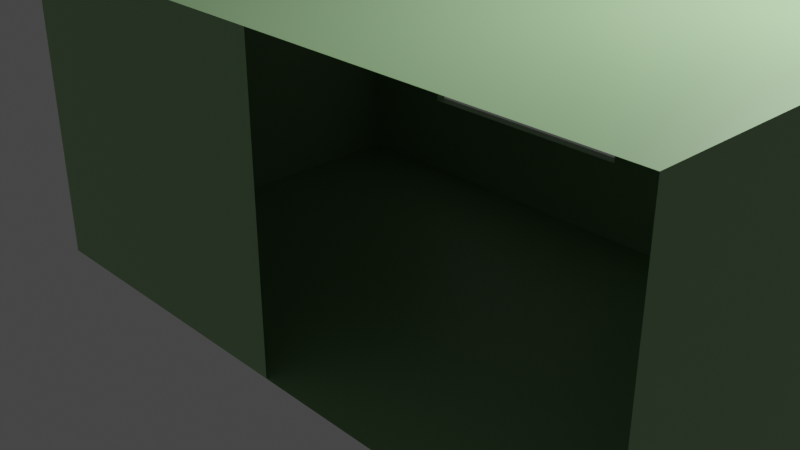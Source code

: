 # Source: room.blend  (saved by Blender 2.82.7; exported with 4.5.12 LTS)
import bpy
from mathutils import Matrix  # noqa: F401  (used for matrix-valued properties, if any)

bpy.ops.wm.read_factory_settings(use_empty=True)
scene = bpy.context.scene
scene.name = 'Scene'

# ---- collections
col_collection = bpy.data.collections.new('Collection'); scene.collection.children.link(col_collection)
col_room = bpy.data.collections.new('Room'); col_collection.children.link(col_room)

# ---- materials (node trees are filled in below, after node groups)
mat_walls = bpy.data.materials.new('walls')
mat_walls.alpha_threshold = 0.0
mat_walls.use_transparent_shadow = False
mat_walls.line_color = (0.0, 0.0, 0.0, 1.0)
mat_floor = bpy.data.materials.new('floor')
mat_floor.use_transparent_shadow = False
mat_lamp = bpy.data.materials.new('lamp')
mat_lamp.use_transparent_shadow = False

# ---- material node trees
mat_walls.use_nodes = True; mat_walls.node_tree.nodes.clear()
_N = mat_walls.node_tree.nodes; _L = mat_walls.node_tree.links
n0 = _N.new('ShaderNodeOutputMaterial'); n0.name = 'Material Output'; n0.location = (300, 300)
n1 = _N.new('ShaderNodeBsdfPrincipled'); n1.name = 'Principled BSDF'; n1.location = (10, 300)
n1.distribution = 'GGX'
n1.subsurface_method = 'BURLEY'
n1.inputs[0].default_value = (0.2961, 0.4969, 0.2462, 1.0)
n1.inputs[2].default_value = 0.4
n1.inputs[3].default_value = 1.45
n1.inputs[27].default_value = (0.0, 0.0, 0.0, 1.0)
n1.inputs[28].default_value = 1.0
_L.new(n1.outputs[0], n0.inputs[0])
n0.is_active_output = True
mat_floor.use_nodes = True; mat_floor.node_tree.nodes.clear()
_N = mat_floor.node_tree.nodes; _L = mat_floor.node_tree.links
n0 = _N.new('ShaderNodeOutputMaterial'); n0.name = 'Material Output'; n0.location = (300, 300)
n1 = _N.new('ShaderNodeBsdfDiffuse'); n1.name = 'Diffuse BSDF'; n1.location = (10, 300)
n1.inputs[0].default_value = (0.4173, 0.4869, 0.3068, 1.0)
n1.inputs[1].default_value = 0.5
_L.new(n1.outputs[0], n0.inputs[0])
n0.is_active_output = True
mat_lamp.use_nodes = True; mat_lamp.node_tree.nodes.clear()
_N = mat_lamp.node_tree.nodes; _L = mat_lamp.node_tree.links
n0 = _N.new('ShaderNodeOutputMaterial'); n0.name = 'Material Output'; n0.location = (300, 300)
n1 = _N.new('ShaderNodeMixShader'); n1.name = 'Mix Shader'; n1.location = (10, 300)
n1.inputs[0].default_value = 0.3333
n2 = _N.new('ShaderNodeBsdfDiffuse'); n2.name = 'Diffuse BSDF'; n2.location = (-190, 260)
n3 = _N.new('ShaderNodeEmission'); n3.name = 'Emission'; n3.location = (-180, 240)
_L.new(n1.outputs[0], n0.inputs[0])
_L.new(n2.outputs[0], n1.inputs[1])
_L.new(n3.outputs[0], n1.inputs[2])
n0.is_active_output = True

# ---- world
world_world = bpy.data.worlds.new('World'); scene.world = world_world
world_world.use_nodes = True; world_world.node_tree.nodes.clear()
_N = world_world.node_tree.nodes; _L = world_world.node_tree.links
n0 = _N.new('ShaderNodeOutputWorld'); n0.name = 'World Output'; n0.location = (300, 300)
n1 = _N.new('ShaderNodeBackground'); n1.name = 'Background'; n1.location = (10, 300)
n1.inputs[0].default_value = (0.05088, 0.05088, 0.05088, 1.0)
_L.new(n1.outputs[0], n0.inputs[0])
n0.is_active_output = True
world_world.color = (0.05088, 0.05088, 0.05088)
world_world.use_sun_shadow = False
world_world.sun_shadow_jitter_overblur = 0.0

# ---- cameras
cam_camera = bpy.data.cameras.new('Camera')
cam_camera.clip_end = 100.0
cam_camera.ortho_scale = 7.314

# ---- lights
light_light = bpy.data.lights.new('Light', 'POINT')
light_light.transmission_factor = 0.0
light_light.energy = 1000.0
light_light.shadow_soft_size = 0.1
light_light.shadow_maximum_resolution = 0.006
light_light.use_absolute_resolution = True

# ---- meshes
me_cube = bpy.data.meshes.new('Cube')
me_cube.from_pydata([(6.05, 1.59, 3.68), (6.05, 1.59, 0.0), (6.05, -3.457, 3.68), (6.05, -3.457, 0.0), (-0.875, 1.59, 3.341), (-0.875, 1.59, 1.04), (-2.123, -3.457, 3.68), (-2.123, -3.457, 0.0), (2.195, 1.59, 1.04), (1.732, -3.457, 3.68), (1.732, -3.457, 0.0), (2.195, 1.59, 3.341), (3.103, 1.59, 1.043), (-2.123, 1.59, 0.0), (-2.123, 1.59, 3.68), (3.103, 1.59, 3.206), (6.05, 1.59, 3.206), (6.05, 1.59, 1.043), (2.536, 1.59, 3.68), (2.536, 1.59, 0.0), (-0.875, 1.728, 3.341), (-0.875, 1.728, 1.04), (2.195, 1.728, 1.04), (2.195, 1.728, 3.341), (3.103, 1.621, 1.043), (3.103, 1.621, 3.206), (6.05, 1.621, 3.206), (6.05, 1.621, 1.043), (3.127, 1.613, 1.062), (3.127, 1.613, 3.187), (6.05, 1.621, 3.187), (6.05, 1.621, 1.062), (3.127, 1.699, 1.062), (3.127, 1.699, 3.187), (6.05, 1.707, 3.187), (6.05, 1.707, 1.062)], [], [(18, 14, 6, 9), (7, 6, 14, 13), (19, 1, 3, 10), (13, 19, 10, 7), (0, 18, 9, 2), (5, 8, 19, 13), (4, 5, 13, 14), (11, 4, 14, 18), (8, 11, 18, 19), (4, 11, 23, 20), (16, 15, 18, 0), (12, 17, 1, 19), (15, 12, 19, 18), (8, 5, 21, 22), (11, 8, 22, 23), (5, 4, 20, 21), (12, 15, 25, 24), (17, 12, 24, 27), (15, 16, 26, 25), (24, 25, 29, 28), (27, 24, 28, 31), (25, 26, 30, 29), (28, 29, 33, 32), (31, 28, 32, 35), (29, 30, 34, 33), (7, 10, 9, 6), (0, 2, 3, 1)])
_uv = me_cube.uv_layers.new(name='UVMap')
_uv.uv.foreach_set('vector', [0.75, 0.5, 0.875, 0.5, 0.875, 0.75, 0.7716, 0.75, 0.375, 0.0, 0.625, 0.0, 0.625, 0.25, 0.375, 0.25, 0.25, 0.5, 0.375, 0.5, 0.375, 0.75, 0.2284, 0.75, 0.125, 0.5, 0.25, 0.5, 0.2284, 0.75, 0.125, 0.75, 0.625, 0.5, 0.75, 0.5, 0.7716, 0.75, 0.625, 0.75, 0.4119, 0.27, 0.4119, 0.355, 0.375, 0.375, 0.375, 0.25, 0.5881, 0.27, 0.4119, 0.27, 0.375, 0.25, 0.625, 0.25, 0.5881, 0.355, 0.5881, 0.27, 0.625, 0.25, 0.625, 0.375, 0.4119, 0.355, 0.5881, 0.355, 0.625, 0.375, 0.375, 0.375, 0.5881, 0.27, 0.5881, 0.355, 0.5881, 0.355, 0.5881, 0.27, 0.5827, 0.477, 0.5827, 0.398, 0.625, 0.375, 0.625, 0.5, 0.4173, 0.398, 0.4173, 0.477, 0.375, 0.5, 0.375, 0.375, 0.5827, 0.398, 0.4173, 0.398, 0.375, 0.375, 0.625, 0.375, 0.4119, 0.355, 0.4119, 0.27, 0.4119, 0.27, 0.4119, 0.355, 0.5881, 0.355, 0.4119, 0.355, 0.4119, 0.355, 0.5881, 0.355, 0.4119, 0.27, 0.5881, 0.27, 0.5881, 0.27, 0.4119, 0.27, 0.4173, 0.398, 0.5827, 0.398, 0.5827, 0.398, 0.4173, 0.398, 0.4173, 0.477, 0.4173, 0.398, 0.4173, 0.398, 0.4173, 0.477, 0.5827, 0.398, 0.5827, 0.477, 0.5827, 0.477, 0.5827, 0.398, 0.4173, 0.398, 0.5827, 0.398, 0.5827, 0.398, 0.4173, 0.398, 0.4173, 0.477, 0.4173, 0.398, 0.4173, 0.398, 0.4173, 0.477, 0.5827, 0.398, 0.5827, 0.477, 0.5827, 0.477, 0.5827, 0.398, 0.4173, 0.398, 0.5827, 0.398, 0.5827, 0.398, 0.4173, 0.398, 0.4173, 0.477, 0.4173, 0.398, 0.4173, 0.398, 0.4173, 0.477, 0.5827, 0.398, 0.5827, 0.477, 0.5827, 0.477, 0.5827, 0.398, 0.125, 0.75, 0.2284, 0.75, 0.7716, 0.75, 0.875, 0.75, 0.625, 0.5, 0.625, 0.75, 0.375, 0.75, 0.375, 0.5])
me_cube.materials.append(mat_walls)
me_cube.materials.append(mat_floor)
me_cube.use_remesh_preserve_volume = False
me_cube.use_remesh_preserve_attributes = False
me_cube.use_mirror_vertex_groups = False
me_cube.update()
me_sphere = bpy.data.meshes.new('Sphere')
me_sphere.from_pydata([(-5.215e-08, 0.1874, 2.235e-08), (-5.215e-08, 0.1838, -0.03094), (-5.215e-08, 0.1041, -0.1319), (0.03656, 0.1838, 2.235e-08), (0.03586, 0.1803, -0.03094), (0.03378, 0.1698, -0.06069), (0.0304, 0.1528, -0.08811), (0.02585, 0.13, -0.1121), (0.02031, 0.1021, -0.1319), (0.01399, 0.07034, -0.1465), (0.007133, 0.03586, -0.1555), (0.07172, 0.1731, 2.235e-08), (0.07034, 0.1698, -0.03094), (0.06626, 0.16, -0.06069), (0.05963, 0.144, -0.08811), (0.05071, 0.1224, -0.1121), (0.03984, 0.09619, -0.1319), (0.02744, 0.06626, -0.1465), (0.01399, 0.03378, -0.1555), (0.1041, 0.1558, 2.235e-08), (0.1021, 0.1528, -0.03094), (0.09619, 0.144, -0.06069), (0.08657, 0.1296, -0.08811), (0.07362, 0.1102, -0.1121), (0.05784, 0.08657, -0.1319), (0.03984, 0.05963, -0.1465), (0.02031, 0.0304, -0.1555), (0.1325, 0.1325, 2.235e-08), (0.13, 0.13, -0.03094), (0.1224, 0.1224, -0.06069), (0.1102, 0.1102, -0.08811), (0.0937, 0.0937, -0.1121), (0.07362, 0.07362, -0.1319), (0.05071, 0.05071, -0.1465), (0.02585, 0.02585, -0.1555), (0.1558, 0.1041, 2.235e-08), (0.1528, 0.1021, -0.03094), (0.144, 0.09619, -0.06069), (0.1296, 0.08657, -0.08811), (0.1102, 0.07362, -0.1121), (0.08657, 0.05784, -0.1319), (0.05963, 0.03984, -0.1465), (0.0304, 0.02031, -0.1555), (0.1731, 0.07172, 2.235e-08), (0.1698, 0.07034, -0.03094), (0.16, 0.06626, -0.06069), (0.144, 0.05963, -0.08811), (0.1224, 0.05071, -0.1121), (0.09619, 0.03984, -0.1319), (0.06626, 0.02744, -0.1465), (0.03378, 0.01399, -0.1555), (0.1838, 0.03656, 2.235e-08), (0.1803, 0.03586, -0.03094), (0.1698, 0.03378, -0.06069), (0.1528, 0.0304, -0.08811), (0.13, 0.02585, -0.1121), (0.1021, 0.02031, -0.1319), (0.07034, 0.01399, -0.1465), (0.03586, 0.007133, -0.1555), (0.1874, -1.138e-08, 2.235e-08), (0.1838, -1.417e-08, -0.03094), (0.1731, 1.654e-08, -0.06069), (0.1558, -3.004e-09, -0.08811), (0.1325, -2.115e-10, -0.1121), (0.1041, -4.4e-09, -0.1319), (0.07172, 2.581e-09, -0.1465), (0.03656, 1.883e-09, -0.1555), (0.1838, -0.03656, 2.235e-08), (0.1803, -0.03586, -0.03094), (0.1698, -0.03378, -0.06069), (0.1528, -0.0304, -0.08811), (0.13, -0.02585, -0.1121), (0.1021, -0.02031, -0.1319), (0.07034, -0.01399, -0.1465), (0.03586, -0.007133, -0.1555), (0.1731, -0.07172, 2.235e-08), (0.1698, -0.07034, -0.03094), (0.16, -0.06626, -0.06069), (0.144, -0.05963, -0.08811), (0.1224, -0.05071, -0.1121), (0.09619, -0.03984, -0.1319), (0.06626, -0.02744, -0.1465), (0.03378, -0.01399, -0.1555), (0.1558, -0.1041, 2.235e-08), (0.1528, -0.1021, -0.03094), (0.144, -0.09619, -0.06069), (0.1296, -0.08657, -0.08811), (0.1102, -0.07362, -0.1121), (0.08657, -0.05784, -0.1319), (0.05963, -0.03984, -0.1465), (0.0304, -0.02031, -0.1555), (0.1325, -0.1325, 2.235e-08), (0.13, -0.13, -0.03094), (0.1224, -0.1224, -0.06069), (0.1102, -0.1102, -0.08811), (0.0937, -0.0937, -0.1121), (0.07362, -0.07362, -0.1319), (0.05071, -0.05071, -0.1465), (0.02585, -0.02585, -0.1555), (0.1041, -0.1558, 2.235e-08), (0.1021, -0.1528, -0.03094), (0.09619, -0.144, -0.06069), (0.08657, -0.1296, -0.08811), (0.07362, -0.1102, -0.1121), (0.05784, -0.08657, -0.1319), (0.03984, -0.05963, -0.1465), (0.02031, -0.0304, -0.1555), (-5.215e-08, -1.459e-09, -0.1586), (0.07172, -0.1731, 2.235e-08), (0.07034, -0.1698, -0.03094), (0.06626, -0.16, -0.06069), (0.05963, -0.144, -0.08811), (0.05071, -0.1224, -0.1121), (0.03984, -0.09619, -0.1319), (0.02744, -0.06626, -0.1465), (0.01399, -0.03378, -0.1555), (0.03656, -0.1838, 2.235e-08), (0.03586, -0.1803, -0.03094), (0.03378, -0.1698, -0.06069), (0.0304, -0.1528, -0.08811), (0.02585, -0.13, -0.1121), (0.02031, -0.1021, -0.1319), (0.01399, -0.07034, -0.1465), (0.007133, -0.03586, -0.1555), (-7.096e-08, -0.1874, 2.235e-08), (-6.817e-08, -0.1838, -0.03094), (-4.024e-08, -0.1731, -0.06069), (-6.817e-08, -0.1558, -0.08811), (-5.7e-08, -0.1325, -0.1121), (-5.42e-08, -0.1041, -0.1319), (-5.141e-08, -0.07172, -0.1465), (-5.141e-08, -0.03656, -0.1555), (-0.03656, -0.1838, 2.235e-08), (-0.03586, -0.1803, -0.03094), (-0.03378, -0.1698, -0.06069), (-0.0304, -0.1528, -0.08811), (-0.02585, -0.13, -0.1121), (-0.02031, -0.1021, -0.1319), (-0.01399, -0.07034, -0.1465), (-0.007133, -0.03586, -0.1555), (-0.07172, -0.1731, 2.235e-08), (-0.07034, -0.1698, -0.03094), (-0.06626, -0.16, -0.06069), (-0.05963, -0.144, -0.08811), (-0.05071, -0.1224, -0.1121), (-0.03984, -0.09619, -0.1319), (-0.02744, -0.06626, -0.1465), (-0.01399, -0.03378, -0.1555), (-0.1041, -0.1558, 2.235e-08), (-0.1021, -0.1528, -0.03094), (-0.09619, -0.144, -0.06069), (-0.08657, -0.1296, -0.08811), (-0.07362, -0.1102, -0.1121), (-0.05784, -0.08657, -0.1319), (-0.03984, -0.05963, -0.1465), (-0.02031, -0.0304, -0.1555), (-0.1325, -0.1325, 2.235e-08), (-0.13, -0.13, -0.03094), (-0.1224, -0.1224, -0.06069), (-0.1102, -0.1102, -0.08811), (-0.0937, -0.0937, -0.1121), (-0.07362, -0.07362, -0.1319), (-0.05071, -0.05071, -0.1465), (-0.02585, -0.02585, -0.1555), (-0.1558, -0.1041, 2.235e-08), (-0.1528, -0.1021, -0.03094), (-0.144, -0.09619, -0.06069), (-0.1296, -0.08657, -0.08811), (-0.1102, -0.07362, -0.1121), (-0.08657, -0.05784, -0.1319), (-0.05963, -0.03984, -0.1465), (-0.0304, -0.02031, -0.1555), (-0.1731, -0.07172, 2.235e-08), (-0.1698, -0.07034, -0.03094), (-0.16, -0.06626, -0.06069), (-0.144, -0.05963, -0.08811), (-0.1224, -0.05071, -0.1121), (-0.09619, -0.03984, -0.1319), (-0.06626, -0.02744, -0.1465), (-0.03378, -0.01399, -0.1555), (-0.1838, -0.03656, 2.235e-08), (-0.1803, -0.03586, -0.03094), (-0.1698, -0.03378, -0.06069), (-0.1528, -0.0304, -0.08811), (-0.13, -0.02585, -0.1121), (-0.1021, -0.02031, -0.1319), (-0.07034, -0.01399, -0.1465), (-0.03586, -0.007133, -0.1555), (-0.1874, 3.33e-08, 2.235e-08), (-0.1838, 4.168e-08, -0.03094), (-0.1731, -2.115e-10, -0.06069), (-0.1558, 3.33e-08, -0.08811), (-0.1325, 2.492e-08, -0.1121), (-0.1041, 1.096e-08, -0.1319), (-0.07172, 1.235e-08, -0.1465), (-0.03656, 4.866e-10, -0.1555), (-0.1838, 0.03656, 2.235e-08), (-0.1803, 0.03586, -0.03094), (-0.1698, 0.03378, -0.06069), (-0.1528, 0.0304, -0.08811), (-0.13, 0.02585, -0.1121), (-0.1021, 0.02031, -0.1319), (-0.07034, 0.01399, -0.1465), (-0.03586, 0.007133, -0.1555), (-0.1731, 0.07172, 2.235e-08), (-0.1698, 0.07034, -0.03094), (-0.16, 0.06626, -0.06069), (-0.144, 0.05963, -0.08811), (-0.1224, 0.05071, -0.1121), (-0.09619, 0.03984, -0.1319), (-0.06626, 0.02744, -0.1465), (-0.03378, 0.01399, -0.1555), (-0.1558, 0.1041, 2.235e-08), (-0.1528, 0.1021, -0.03094), (-0.144, 0.09619, -0.06069), (-0.1296, 0.08657, -0.08811), (-0.1102, 0.07362, -0.1121), (-0.08657, 0.05784, -0.1319), (-0.05963, 0.03984, -0.1465), (-0.0304, 0.02031, -0.1555), (-0.1325, 0.1325, 2.235e-08), (-0.13, 0.13, -0.03094), (-0.1224, 0.1224, -0.06069), (-0.1102, 0.1102, -0.08811), (-0.0937, 0.0937, -0.1121), (-0.07362, 0.07362, -0.1319), (-0.05071, 0.05071, -0.1465), (-0.02585, 0.02585, -0.1555), (-0.1041, 0.1558, 2.235e-08), (-0.1021, 0.1528, -0.03094), (-0.09619, 0.144, -0.06069), (-0.08657, 0.1296, -0.08811), (-0.07362, 0.1102, -0.1121), (-0.05784, 0.08657, -0.1319), (-0.03984, 0.05963, -0.1465), (-0.02031, 0.0304, -0.1555), (-0.07172, 0.1731, 2.235e-08), (-0.07034, 0.1698, -0.03094), (-0.06626, 0.16, -0.06069), (-0.05963, 0.144, -0.08811), (-0.05071, 0.1224, -0.1121), (-0.03984, 0.09619, -0.1319), (-0.02744, 0.06626, -0.1465), (-0.01399, 0.03378, -0.1555), (-0.03656, 0.1838, 2.235e-08), (-0.03586, 0.1803, -0.03094), (-0.03378, 0.1698, -0.06069), (-0.0304, 0.1528, -0.08811), (-0.02585, 0.13, -0.1121), (-0.02031, 0.1021, -0.1319), (-0.01399, 0.07034, -0.1465), (-0.007133, 0.03586, -0.1555), (-4.024e-08, 0.1731, -0.06069), (-1.146e-09, 0.1558, -0.08811), (-2.349e-08, 0.1325, -0.1121), (-3.745e-08, 0.07172, -0.1465), (-4.932e-08, 0.03656, -0.1555)], [], [(256, 255, 9, 10), (107, 256, 10), (1, 0, 3, 4), (252, 1, 4, 5), (253, 252, 5, 6), (254, 253, 6, 7), (2, 254, 7, 8), (255, 2, 8, 9), (9, 8, 16, 17), (10, 9, 17, 18), (107, 10, 18), (4, 3, 11, 12), (5, 4, 12, 13), (6, 5, 13, 14), (7, 6, 14, 15), (8, 7, 15, 16), (13, 12, 20, 21), (14, 13, 21, 22), (15, 14, 22, 23), (16, 15, 23, 24), (17, 16, 24, 25), (18, 17, 25, 26), (107, 18, 26), (12, 11, 19, 20), (25, 24, 32, 33), (26, 25, 33, 34), (107, 26, 34), (20, 19, 27, 28), (21, 20, 28, 29), (22, 21, 29, 30), (23, 22, 30, 31), (24, 23, 31, 32), (30, 29, 37, 38), (31, 30, 38, 39), (32, 31, 39, 40), (33, 32, 40, 41), (34, 33, 41, 42), (107, 34, 42), (28, 27, 35, 36), (29, 28, 36, 37), (42, 41, 49, 50), (107, 42, 50), (36, 35, 43, 44), (37, 36, 44, 45), (38, 37, 45, 46), (39, 38, 46, 47), (40, 39, 47, 48), (41, 40, 48, 49), (46, 45, 53, 54), (47, 46, 54, 55), (48, 47, 55, 56), (49, 48, 56, 57), (50, 49, 57, 58), (107, 50, 58), (44, 43, 51, 52), (45, 44, 52, 53), (58, 57, 65, 66), (107, 58, 66), (52, 51, 59, 60), (53, 52, 60, 61), (54, 53, 61, 62), (55, 54, 62, 63), (56, 55, 63, 64), (57, 56, 64, 65), (63, 62, 70, 71), (64, 63, 71, 72), (65, 64, 72, 73), (66, 65, 73, 74), (107, 66, 74), (60, 59, 67, 68), (61, 60, 68, 69), (62, 61, 69, 70), (107, 74, 82), (68, 67, 75, 76), (69, 68, 76, 77), (70, 69, 77, 78), (71, 70, 78, 79), (72, 71, 79, 80), (73, 72, 80, 81), (74, 73, 81, 82), (80, 79, 87, 88), (81, 80, 88, 89), (82, 81, 89, 90), (107, 82, 90), (76, 75, 83, 84), (77, 76, 84, 85), (78, 77, 85, 86), (79, 78, 86, 87), (84, 83, 91, 92), (85, 84, 92, 93), (86, 85, 93, 94), (87, 86, 94, 95), (88, 87, 95, 96), (89, 88, 96, 97), (90, 89, 97, 98), (107, 90, 98), (96, 95, 103, 104), (97, 96, 104, 105), (98, 97, 105, 106), (107, 98, 106), (92, 91, 99, 100), (93, 92, 100, 101), (94, 93, 101, 102), (95, 94, 102, 103), (101, 100, 109, 110), (102, 101, 110, 111), (103, 102, 111, 112), (104, 103, 112, 113), (105, 104, 113, 114), (106, 105, 114, 115), (107, 106, 115), (100, 99, 108, 109), (114, 113, 121, 122), (115, 114, 122, 123), (107, 115, 123), (109, 108, 116, 117), (110, 109, 117, 118), (111, 110, 118, 119), (112, 111, 119, 120), (113, 112, 120, 121), (118, 117, 125, 126), (119, 118, 126, 127), (120, 119, 127, 128), (121, 120, 128, 129), (122, 121, 129, 130), (123, 122, 130, 131), (107, 123, 131), (117, 116, 124, 125), (130, 129, 137, 138), (131, 130, 138, 139), (107, 131, 139), (125, 124, 132, 133), (126, 125, 133, 134), (127, 126, 134, 135), (128, 127, 135, 136), (129, 128, 136, 137), (135, 134, 142, 143), (136, 135, 143, 144), (137, 136, 144, 145), (138, 137, 145, 146), (139, 138, 146, 147), (107, 139, 147), (133, 132, 140, 141), (134, 133, 141, 142), (147, 146, 154, 155), (107, 147, 155), (141, 140, 148, 149), (142, 141, 149, 150), (143, 142, 150, 151), (144, 143, 151, 152), (145, 144, 152, 153), (146, 145, 153, 154), (152, 151, 159, 160), (153, 152, 160, 161), (154, 153, 161, 162), (155, 154, 162, 163), (107, 155, 163), (149, 148, 156, 157), (150, 149, 157, 158), (151, 150, 158, 159), (107, 163, 171), (157, 156, 164, 165), (158, 157, 165, 166), (159, 158, 166, 167), (160, 159, 167, 168), (161, 160, 168, 169), (162, 161, 169, 170), (163, 162, 170, 171), (168, 167, 175, 176), (169, 168, 176, 177), (170, 169, 177, 178), (171, 170, 178, 179), (107, 171, 179), (165, 164, 172, 173), (166, 165, 173, 174), (167, 166, 174, 175), (107, 179, 187), (173, 172, 180, 181), (174, 173, 181, 182), (175, 174, 182, 183), (176, 175, 183, 184), (177, 176, 184, 185), (178, 177, 185, 186), (179, 178, 186, 187), (185, 184, 192, 193), (186, 185, 193, 194), (187, 186, 194, 195), (107, 187, 195), (181, 180, 188, 189), (182, 181, 189, 190), (183, 182, 190, 191), (184, 183, 191, 192), (189, 188, 196, 197), (190, 189, 197, 198), (191, 190, 198, 199), (192, 191, 199, 200), (193, 192, 200, 201), (194, 193, 201, 202), (195, 194, 202, 203), (107, 195, 203), (201, 200, 208, 209), (202, 201, 209, 210), (203, 202, 210, 211), (107, 203, 211), (197, 196, 204, 205), (198, 197, 205, 206), (199, 198, 206, 207), (200, 199, 207, 208), (206, 205, 213, 214), (207, 206, 214, 215), (208, 207, 215, 216), (209, 208, 216, 217), (210, 209, 217, 218), (211, 210, 218, 219), (107, 211, 219), (205, 204, 212, 213), (218, 217, 225, 226), (219, 218, 226, 227), (107, 219, 227), (213, 212, 220, 221), (214, 213, 221, 222), (215, 214, 222, 223), (216, 215, 223, 224), (217, 216, 224, 225), (223, 222, 230, 231), (224, 223, 231, 232), (225, 224, 232, 233), (226, 225, 233, 234), (227, 226, 234, 235), (107, 227, 235), (221, 220, 228, 229), (222, 221, 229, 230), (235, 234, 242, 243), (107, 235, 243), (229, 228, 236, 237), (230, 229, 237, 238), (231, 230, 238, 239), (232, 231, 239, 240), (233, 232, 240, 241), (234, 233, 241, 242), (239, 238, 246, 247), (240, 239, 247, 248), (241, 240, 248, 249), (242, 241, 249, 250), (243, 242, 250, 251), (107, 243, 251), (237, 236, 244, 245), (238, 237, 245, 246), (251, 250, 255, 256), (107, 251, 256), (245, 244, 0, 1), (246, 245, 1, 252), (247, 246, 252, 253), (248, 247, 253, 254), (249, 248, 254, 2), (250, 249, 2, 255)])
_uv = me_sphere.uv_layers.new(name='UVMap')
_uv.uv.foreach_set('vector', [0.75, 0.0625, 0.75, 0.125, 0.7188, 0.125, 0.7187, 0.0625, 0.7344, 0.0, 0.75, 0.0625, 0.7187, 0.0625, 0.75, 0.4375, 0.75, 0.5, 0.7188, 0.5, 0.7188, 0.4375, 0.75, 0.375, 0.75, 0.4375, 0.7188, 0.4375, 0.7188, 0.375, 0.75, 0.3125, 0.75, 0.375, 0.7188, 0.375, 0.7188, 0.3125, 0.75, 0.25, 0.75, 0.3125, 0.7188, 0.3125, 0.7188, 0.25, 0.75, 0.1875, 0.75, 0.25, 0.7188, 0.25, 0.7188, 0.1875, 0.75, 0.125, 0.75, 0.1875, 0.7188, 0.1875, 0.7188, 0.125, 0.7188, 0.125, 0.7188, 0.1875, 0.6875, 0.1875, 0.6875, 0.125, 0.7187, 0.0625, 0.7188, 0.125, 0.6875, 0.125, 0.6875, 0.0625, 0.7031, 0.0, 0.7187, 0.0625, 0.6875, 0.0625, 0.7188, 0.4375, 0.7188, 0.5, 0.6875, 0.5, 0.6875, 0.4375, 0.7188, 0.375, 0.7188, 0.4375, 0.6875, 0.4375, 0.6875, 0.375, 0.7188, 0.3125, 0.7188, 0.375, 0.6875, 0.375, 0.6875, 0.3125, 0.7188, 0.25, 0.7188, 0.3125, 0.6875, 0.3125, 0.6875, 0.25, 0.7188, 0.1875, 0.7188, 0.25, 0.6875, 0.25, 0.6875, 0.1875, 0.6875, 0.375, 0.6875, 0.4375, 0.6562, 0.4375, 0.6562, 0.375, 0.6875, 0.3125, 0.6875, 0.375, 0.6562, 0.375, 0.6562, 0.3125, 0.6875, 0.25, 0.6875, 0.3125, 0.6562, 0.3125, 0.6562, 0.25, 0.6875, 0.1875, 0.6875, 0.25, 0.6562, 0.25, 0.6562, 0.1875, 0.6875, 0.125, 0.6875, 0.1875, 0.6562, 0.1875, 0.6562, 0.125, 0.6875, 0.0625, 0.6875, 0.125, 0.6562, 0.125, 0.6562, 0.0625, 0.6719, 0.0, 0.6875, 0.0625, 0.6562, 0.0625, 0.6875, 0.4375, 0.6875, 0.5, 0.6562, 0.5, 0.6562, 0.4375, 0.6562, 0.125, 0.6562, 0.1875, 0.625, 0.1875, 0.625, 0.125, 0.6562, 0.0625, 0.6562, 0.125, 0.625, 0.125, 0.625, 0.0625, 0.6406, 0.0, 0.6562, 0.0625, 0.625, 0.0625, 0.6562, 0.4375, 0.6562, 0.5, 0.625, 0.5, 0.625, 0.4375, 0.6562, 0.375, 0.6562, 0.4375, 0.625, 0.4375, 0.625, 0.375, 0.6562, 0.3125, 0.6562, 0.375, 0.625, 0.375, 0.625, 0.3125, 0.6562, 0.25, 0.6562, 0.3125, 0.625, 0.3125, 0.625, 0.25, 0.6562, 0.1875, 0.6562, 0.25, 0.625, 0.25, 0.625, 0.1875, 0.625, 0.3125, 0.625, 0.375, 0.5938, 0.375, 0.5937, 0.3125, 0.625, 0.25, 0.625, 0.3125, 0.5937, 0.3125, 0.5937, 0.25, 0.625, 0.1875, 0.625, 0.25, 0.5937, 0.25, 0.5937, 0.1875, 0.625, 0.125, 0.625, 0.1875, 0.5937, 0.1875, 0.5937, 0.125, 0.625, 0.0625, 0.625, 0.125, 0.5937, 0.125, 0.5937, 0.0625, 0.6094, 0.0, 0.625, 0.0625, 0.5937, 0.0625, 0.625, 0.4375, 0.625, 0.5, 0.5937, 0.5, 0.5937, 0.4375, 0.625, 0.375, 0.625, 0.4375, 0.5937, 0.4375, 0.5938, 0.375, 0.5937, 0.0625, 0.5937, 0.125, 0.5625, 0.125, 0.5625, 0.0625, 0.5781, 0.0, 0.5937, 0.0625, 0.5625, 0.0625, 0.5937, 0.4375, 0.5937, 0.5, 0.5625, 0.5, 0.5625, 0.4375, 0.5938, 0.375, 0.5937, 0.4375, 0.5625, 0.4375, 0.5625, 0.375, 0.5937, 0.3125, 0.5938, 0.375, 0.5625, 0.375, 0.5625, 0.3125, 0.5937, 0.25, 0.5937, 0.3125, 0.5625, 0.3125, 0.5625, 0.25, 0.5937, 0.1875, 0.5937, 0.25, 0.5625, 0.25, 0.5625, 0.1875, 0.5937, 0.125, 0.5937, 0.1875, 0.5625, 0.1875, 0.5625, 0.125, 0.5625, 0.3125, 0.5625, 0.375, 0.5312, 0.375, 0.5312, 0.3125, 0.5625, 0.25, 0.5625, 0.3125, 0.5312, 0.3125, 0.5312, 0.25, 0.5625, 0.1875, 0.5625, 0.25, 0.5312, 0.25, 0.5312, 0.1875, 0.5625, 0.125, 0.5625, 0.1875, 0.5312, 0.1875, 0.5312, 0.125, 0.5625, 0.0625, 0.5625, 0.125, 0.5312, 0.125, 0.5312, 0.0625, 0.5469, 0.0, 0.5625, 0.0625, 0.5312, 0.0625, 0.5625, 0.4375, 0.5625, 0.5, 0.5312, 0.5, 0.5312, 0.4375, 0.5625, 0.375, 0.5625, 0.4375, 0.5312, 0.4375, 0.5312, 0.375, 0.5312, 0.0625, 0.5312, 0.125, 0.5, 0.125, 0.5, 0.0625, 0.5156, 0.0, 0.5312, 0.0625, 0.5, 0.0625, 0.5312, 0.4375, 0.5312, 0.5, 0.5, 0.5, 0.5, 0.4375, 0.5312, 0.375, 0.5312, 0.4375, 0.5, 0.4375, 0.5, 0.375, 0.5312, 0.3125, 0.5312, 0.375, 0.5, 0.375, 0.5, 0.3125, 0.5312, 0.25, 0.5312, 0.3125, 0.5, 0.3125, 0.5, 0.25, 0.5312, 0.1875, 0.5312, 0.25, 0.5, 0.25, 0.5, 0.1875, 0.5312, 0.125, 0.5312, 0.1875, 0.5, 0.1875, 0.5, 0.125, 0.5, 0.25, 0.5, 0.3125, 0.4687, 0.3125, 0.4687, 0.25, 0.5, 0.1875, 0.5, 0.25, 0.4687, 0.25, 0.4687, 0.1875, 0.5, 0.125, 0.5, 0.1875, 0.4687, 0.1875, 0.4687, 0.125, 0.5, 0.0625, 0.5, 0.125, 0.4687, 0.125, 0.4687, 0.0625, 0.4844, 0.0, 0.5, 0.0625, 0.4687, 0.0625, 0.5, 0.4375, 0.5, 0.5, 0.4687, 0.5, 0.4687, 0.4375, 0.5, 0.375, 0.5, 0.4375, 0.4687, 0.4375, 0.4687, 0.375, 0.5, 0.3125, 0.5, 0.375, 0.4687, 0.375, 0.4687, 0.3125, 0.4531, 0.0, 0.4687, 0.0625, 0.4375, 0.0625, 0.4687, 0.4375, 0.4687, 0.5, 0.4375, 0.5, 0.4375, 0.4375, 0.4687, 0.375, 0.4687, 0.4375, 0.4375, 0.4375, 0.4375, 0.375, 0.4687, 0.3125, 0.4687, 0.375, 0.4375, 0.375, 0.4375, 0.3125, 0.4687, 0.25, 0.4687, 0.3125, 0.4375, 0.3125, 0.4375, 0.25, 0.4687, 0.1875, 0.4687, 0.25, 0.4375, 0.25, 0.4375, 0.1875, 0.4687, 0.125, 0.4687, 0.1875, 0.4375, 0.1875, 0.4375, 0.125, 0.4687, 0.0625, 0.4687, 0.125, 0.4375, 0.125, 0.4375, 0.0625, 0.4375, 0.1875, 0.4375, 0.25, 0.4062, 0.25, 0.4062, 0.1875, 0.4375, 0.125, 0.4375, 0.1875, 0.4062, 0.1875, 0.4062, 0.125, 0.4375, 0.0625, 0.4375, 0.125, 0.4062, 0.125, 0.4062, 0.0625, 0.4219, 0.0, 0.4375, 0.0625, 0.4062, 0.0625, 0.4375, 0.4375, 0.4375, 0.5, 0.4062, 0.5, 0.4062, 0.4375, 0.4375, 0.375, 0.4375, 0.4375, 0.4062, 0.4375, 0.4062, 0.375, 0.4375, 0.3125, 0.4375, 0.375, 0.4062, 0.375, 0.4062, 0.3125, 0.4375, 0.25, 0.4375, 0.3125, 0.4062, 0.3125, 0.4062, 0.25, 0.4062, 0.4375, 0.4062, 0.5, 0.375, 0.5, 0.375, 0.4375, 0.4062, 0.375, 0.4062, 0.4375, 0.375, 0.4375, 0.375, 0.375, 0.4062, 0.3125, 0.4062, 0.375, 0.375, 0.375, 0.375, 0.3125, 0.4062, 0.25, 0.4062, 0.3125, 0.375, 0.3125, 0.375, 0.25, 0.4062, 0.1875, 0.4062, 0.25, 0.375, 0.25, 0.375, 0.1875, 0.4062, 0.125, 0.4062, 0.1875, 0.375, 0.1875, 0.375, 0.125, 0.4062, 0.0625, 0.4062, 0.125, 0.375, 0.125, 0.375, 0.0625, 0.3906, 0.0, 0.4062, 0.0625, 0.375, 0.0625, 0.375, 0.1875, 0.375, 0.25, 0.3437, 0.25, 0.3437, 0.1875, 0.375, 0.125, 0.375, 0.1875, 0.3437, 0.1875, 0.3437, 0.125, 0.375, 0.0625, 0.375, 0.125, 0.3437, 0.125, 0.3437, 0.0625, 0.3594, 0.0, 0.375, 0.0625, 0.3437, 0.0625, 0.375, 0.4375, 0.375, 0.5, 0.3437, 0.5, 0.3437, 0.4375, 0.375, 0.375, 0.375, 0.4375, 0.3437, 0.4375, 0.3437, 0.375, 0.375, 0.3125, 0.375, 0.375, 0.3437, 0.375, 0.3437, 0.3125, 0.375, 0.25, 0.375, 0.3125, 0.3437, 0.3125, 0.3437, 0.25, 0.3437, 0.375, 0.3437, 0.4375, 0.3125, 0.4375, 0.3125, 0.375, 0.3437, 0.3125, 0.3437, 0.375, 0.3125, 0.375, 0.3125, 0.3125, 0.3437, 0.25, 0.3437, 0.3125, 0.3125, 0.3125, 0.3125, 0.25, 0.3437, 0.1875, 0.3437, 0.25, 0.3125, 0.25, 0.3125, 0.1875, 0.3437, 0.125, 0.3437, 0.1875, 0.3125, 0.1875, 0.3125, 0.125, 0.3437, 0.0625, 0.3437, 0.125, 0.3125, 0.125, 0.3125, 0.0625, 0.3281, 0.0, 0.3437, 0.0625, 0.3125, 0.0625, 0.3437, 0.4375, 0.3437, 0.5, 0.3125, 0.5, 0.3125, 0.4375, 0.3125, 0.125, 0.3125, 0.1875, 0.2812, 0.1875, 0.2812, 0.125, 0.3125, 0.0625, 0.3125, 0.125, 0.2812, 0.125, 0.2812, 0.0625, 0.2969, 0.0, 0.3125, 0.0625, 0.2812, 0.0625, 0.3125, 0.4375, 0.3125, 0.5, 0.2812, 0.5, 0.2812, 0.4375, 0.3125, 0.375, 0.3125, 0.4375, 0.2812, 0.4375, 0.2812, 0.375, 0.3125, 0.3125, 0.3125, 0.375, 0.2812, 0.375, 0.2812, 0.3125, 0.3125, 0.25, 0.3125, 0.3125, 0.2812, 0.3125, 0.2812, 0.25, 0.3125, 0.1875, 0.3125, 0.25, 0.2812, 0.25, 0.2812, 0.1875, 0.2812, 0.375, 0.2812, 0.4375, 0.25, 0.4375, 0.25, 0.375, 0.2812, 0.3125, 0.2812, 0.375, 0.25, 0.375, 0.25, 0.3125, 0.2812, 0.25, 0.2812, 0.3125, 0.25, 0.3125, 0.25, 0.25, 0.2812, 0.1875, 0.2812, 0.25, 0.25, 0.25, 0.25, 0.1875, 0.2812, 0.125, 0.2812, 0.1875, 0.25, 0.1875, 0.25, 0.125, 0.2812, 0.0625, 0.2812, 0.125, 0.25, 0.125, 0.25, 0.0625, 0.2656, 0.0, 0.2812, 0.0625, 0.25, 0.0625, 0.2812, 0.4375, 0.2812, 0.5, 0.25, 0.5, 0.25, 0.4375, 0.25, 0.125, 0.25, 0.1875, 0.2188, 0.1875, 0.2188, 0.125, 0.25, 0.0625, 0.25, 0.125, 0.2188, 0.125, 0.2188, 0.0625, 0.2344, 0.0, 0.25, 0.0625, 0.2188, 0.0625, 0.25, 0.4375, 0.25, 0.5, 0.2187, 0.5, 0.2187, 0.4375, 0.25, 0.375, 0.25, 0.4375, 0.2187, 0.4375, 0.2188, 0.375, 0.25, 0.3125, 0.25, 0.375, 0.2188, 0.375, 0.2187, 0.3125, 0.25, 0.25, 0.25, 0.3125, 0.2187, 0.3125, 0.2187, 0.25, 0.25, 0.1875, 0.25, 0.25, 0.2187, 0.25, 0.2188, 0.1875, 0.2187, 0.3125, 0.2188, 0.375, 0.1875, 0.375, 0.1875, 0.3125, 0.2187, 0.25, 0.2187, 0.3125, 0.1875, 0.3125, 0.1875, 0.25, 0.2188, 0.1875, 0.2187, 0.25, 0.1875, 0.25, 0.1875, 0.1875, 0.2188, 0.125, 0.2188, 0.1875, 0.1875, 0.1875, 0.1875, 0.125, 0.2188, 0.0625, 0.2188, 0.125, 0.1875, 0.125, 0.1875, 0.0625, 0.2031, 0.0, 0.2188, 0.0625, 0.1875, 0.0625, 0.2187, 0.4375, 0.2187, 0.5, 0.1875, 0.5, 0.1875, 0.4375, 0.2188, 0.375, 0.2187, 0.4375, 0.1875, 0.4375, 0.1875, 0.375, 0.1875, 0.0625, 0.1875, 0.125, 0.1563, 0.125, 0.1563, 0.0625, 0.1719, 0.0, 0.1875, 0.0625, 0.1563, 0.0625, 0.1875, 0.4375, 0.1875, 0.5, 0.1562, 0.5, 0.1562, 0.4375, 0.1875, 0.375, 0.1875, 0.4375, 0.1562, 0.4375, 0.1563, 0.375, 0.1875, 0.3125, 0.1875, 0.375, 0.1563, 0.375, 0.1562, 0.3125, 0.1875, 0.25, 0.1875, 0.3125, 0.1562, 0.3125, 0.1563, 0.25, 0.1875, 0.1875, 0.1875, 0.25, 0.1563, 0.25, 0.1563, 0.1875, 0.1875, 0.125, 0.1875, 0.1875, 0.1563, 0.1875, 0.1563, 0.125, 0.1563, 0.25, 0.1562, 0.3125, 0.125, 0.3125, 0.125, 0.25, 0.1563, 0.1875, 0.1563, 0.25, 0.125, 0.25, 0.125, 0.1875, 0.1563, 0.125, 0.1563, 0.1875, 0.125, 0.1875, 0.125, 0.125, 0.1563, 0.0625, 0.1563, 0.125, 0.125, 0.125, 0.125, 0.0625, 0.1406, 0.0, 0.1563, 0.0625, 0.125, 0.0625, 0.1562, 0.4375, 0.1562, 0.5, 0.125, 0.5, 0.125, 0.4375, 0.1563, 0.375, 0.1562, 0.4375, 0.125, 0.4375, 0.125, 0.375, 0.1562, 0.3125, 0.1563, 0.375, 0.125, 0.375, 0.125, 0.3125, 0.1094, 0.0, 0.125, 0.0625, 0.09375, 0.0625, 0.125, 0.4375, 0.125, 0.5, 0.09375, 0.5, 0.09375, 0.4375, 0.125, 0.375, 0.125, 0.4375, 0.09375, 0.4375, 0.09375, 0.375, 0.125, 0.3125, 0.125, 0.375, 0.09375, 0.375, 0.09375, 0.3125, 0.125, 0.25, 0.125, 0.3125, 0.09375, 0.3125, 0.09375, 0.25, 0.125, 0.1875, 0.125, 0.25, 0.09375, 0.25, 0.09375, 0.1875, 0.125, 0.125, 0.125, 0.1875, 0.09375, 0.1875, 0.09375, 0.125, 0.125, 0.0625, 0.125, 0.125, 0.09375, 0.125, 0.09375, 0.0625, 0.09375, 0.25, 0.09375, 0.3125, 0.0625, 0.3125, 0.0625, 0.25, 0.09375, 0.1875, 0.09375, 0.25, 0.0625, 0.25, 0.0625, 0.1875, 0.09375, 0.125, 0.09375, 0.1875, 0.0625, 0.1875, 0.0625, 0.125, 0.09375, 0.0625, 0.09375, 0.125, 0.0625, 0.125, 0.0625, 0.0625, 0.07813, 0.0, 0.09375, 0.0625, 0.0625, 0.0625, 0.09375, 0.4375, 0.09375, 0.5, 0.0625, 0.5, 0.0625, 0.4375, 0.09375, 0.375, 0.09375, 0.4375, 0.0625, 0.4375, 0.0625, 0.375, 0.09375, 0.3125, 0.09375, 0.375, 0.0625, 0.375, 0.0625, 0.3125, 0.04688, 0.0, 0.0625, 0.0625, 0.03125, 0.0625, 0.0625, 0.4375, 0.0625, 0.5, 0.03125, 0.5, 0.03125, 0.4375, 0.0625, 0.375, 0.0625, 0.4375, 0.03125, 0.4375, 0.03125, 0.375, 0.0625, 0.3125, 0.0625, 0.375, 0.03125, 0.375, 0.03125, 0.3125, 0.0625, 0.25, 0.0625, 0.3125, 0.03125, 0.3125, 0.03125, 0.25, 0.0625, 0.1875, 0.0625, 0.25, 0.03125, 0.25, 0.03125, 0.1875, 0.0625, 0.125, 0.0625, 0.1875, 0.03125, 0.1875, 0.03125, 0.125, 0.0625, 0.0625, 0.0625, 0.125, 0.03125, 0.125, 0.03125, 0.0625, 0.03125, 0.1875, 0.03125, 0.25, 0.0, 0.25, 5.96e-08, 0.1875, 0.03125, 0.125, 0.03125, 0.1875, 5.96e-08, 0.1875, 8.941e-08, 0.125, 0.03125, 0.0625, 0.03125, 0.125, 8.941e-08, 0.125, 2.384e-07, 0.0625, 0.01563, 0.0, 0.03125, 0.0625, 2.384e-07, 0.0625, 0.03125, 0.4375, 0.03125, 0.5, 0.0, 0.5, 0.0, 0.4375, 0.03125, 0.375, 0.03125, 0.4375, 0.0, 0.4375, 5.96e-08, 0.375, 0.03125, 0.3125, 0.03125, 0.375, 5.96e-08, 0.375, 0.0, 0.3125, 0.03125, 0.25, 0.03125, 0.3125, 0.0, 0.3125, 0.0, 0.25, 1.0, 0.4375, 1.0, 0.5, 0.9688, 0.5, 0.9688, 0.4375, 1.0, 0.375, 1.0, 0.4375, 0.9688, 0.4375, 0.9688, 0.375, 1.0, 0.3125, 1.0, 0.375, 0.9688, 0.375, 0.9688, 0.3125, 1.0, 0.25, 1.0, 0.3125, 0.9688, 0.3125, 0.9688, 0.25, 1.0, 0.1875, 1.0, 0.25, 0.9688, 0.25, 0.9688, 0.1875, 1.0, 0.125, 1.0, 0.1875, 0.9688, 0.1875, 0.9688, 0.125, 1.0, 0.0625, 1.0, 0.125, 0.9688, 0.125, 0.9688, 0.0625, 0.9844, 0.0, 1.0, 0.0625, 0.9688, 0.0625, 0.9688, 0.1875, 0.9688, 0.25, 0.9375, 0.25, 0.9375, 0.1875, 0.9688, 0.125, 0.9688, 0.1875, 0.9375, 0.1875, 0.9375, 0.125, 0.9688, 0.0625, 0.9688, 0.125, 0.9375, 0.125, 0.9375, 0.0625, 0.9531, 0.0, 0.9688, 0.0625, 0.9375, 0.0625, 0.9688, 0.4375, 0.9688, 0.5, 0.9375, 0.5, 0.9375, 0.4375, 0.9688, 0.375, 0.9688, 0.4375, 0.9375, 0.4375, 0.9375, 0.375, 0.9688, 0.3125, 0.9688, 0.375, 0.9375, 0.375, 0.9375, 0.3125, 0.9688, 0.25, 0.9688, 0.3125, 0.9375, 0.3125, 0.9375, 0.25, 0.9375, 0.375, 0.9375, 0.4375, 0.9062, 0.4375, 0.9062, 0.375, 0.9375, 0.3125, 0.9375, 0.375, 0.9062, 0.375, 0.9062, 0.3125, 0.9375, 0.25, 0.9375, 0.3125, 0.9062, 0.3125, 0.9062, 0.25, 0.9375, 0.1875, 0.9375, 0.25, 0.9062, 0.25, 0.9062, 0.1875, 0.9375, 0.125, 0.9375, 0.1875, 0.9062, 0.1875, 0.9063, 0.125, 0.9375, 0.0625, 0.9375, 0.125, 0.9063, 0.125, 0.9063, 0.0625, 0.9219, 0.0, 0.9375, 0.0625, 0.9063, 0.0625, 0.9375, 0.4375, 0.9375, 0.5, 0.9062, 0.5, 0.9062, 0.4375, 0.9063, 0.125, 0.9062, 0.1875, 0.875, 0.1875, 0.875, 0.125, 0.9063, 0.0625, 0.9063, 0.125, 0.875, 0.125, 0.875, 0.0625, 0.8906, 0.0, 0.9063, 0.0625, 0.875, 0.0625, 0.9062, 0.4375, 0.9062, 0.5, 0.875, 0.5, 0.875, 0.4375, 0.9062, 0.375, 0.9062, 0.4375, 0.875, 0.4375, 0.875, 0.375, 0.9062, 0.3125, 0.9062, 0.375, 0.875, 0.375, 0.875, 0.3125, 0.9062, 0.25, 0.9062, 0.3125, 0.875, 0.3125, 0.875, 0.25, 0.9062, 0.1875, 0.9062, 0.25, 0.875, 0.25, 0.875, 0.1875, 0.875, 0.3125, 0.875, 0.375, 0.8438, 0.375, 0.8438, 0.3125, 0.875, 0.25, 0.875, 0.3125, 0.8438, 0.3125, 0.8438, 0.25, 0.875, 0.1875, 0.875, 0.25, 0.8438, 0.25, 0.8438, 0.1875, 0.875, 0.125, 0.875, 0.1875, 0.8438, 0.1875, 0.8438, 0.125, 0.875, 0.0625, 0.875, 0.125, 0.8438, 0.125, 0.8438, 0.0625, 0.8594, 0.0, 0.875, 0.0625, 0.8438, 0.0625, 0.875, 0.4375, 0.875, 0.5, 0.8438, 0.5, 0.8438, 0.4375, 0.875, 0.375, 0.875, 0.4375, 0.8438, 0.4375, 0.8438, 0.375, 0.8438, 0.0625, 0.8438, 0.125, 0.8125, 0.125, 0.8125, 0.0625, 0.8281, 0.0, 0.8438, 0.0625, 0.8125, 0.0625, 0.8438, 0.4375, 0.8438, 0.5, 0.8125, 0.5, 0.8125, 0.4375, 0.8438, 0.375, 0.8438, 0.4375, 0.8125, 0.4375, 0.8125, 0.375, 0.8438, 0.3125, 0.8438, 0.375, 0.8125, 0.375, 0.8125, 0.3125, 0.8438, 0.25, 0.8438, 0.3125, 0.8125, 0.3125, 0.8125, 0.25, 0.8438, 0.1875, 0.8438, 0.25, 0.8125, 0.25, 0.8125, 0.1875, 0.8438, 0.125, 0.8438, 0.1875, 0.8125, 0.1875, 0.8125, 0.125, 0.8125, 0.3125, 0.8125, 0.375, 0.7812, 0.375, 0.7812, 0.3125, 0.8125, 0.25, 0.8125, 0.3125, 0.7812, 0.3125, 0.7812, 0.25, 0.8125, 0.1875, 0.8125, 0.25, 0.7812, 0.25, 0.7812, 0.1875, 0.8125, 0.125, 0.8125, 0.1875, 0.7812, 0.1875, 0.7812, 0.125, 0.8125, 0.0625, 0.8125, 0.125, 0.7812, 0.125, 0.7812, 0.0625, 0.7969, 0.0, 0.8125, 0.0625, 0.7812, 0.0625, 0.8125, 0.4375, 0.8125, 0.5, 0.7812, 0.5, 0.7812, 0.4375, 0.8125, 0.375, 0.8125, 0.4375, 0.7812, 0.4375, 0.7812, 0.375, 0.7812, 0.0625, 0.7812, 0.125, 0.75, 0.125, 0.75, 0.0625, 0.7656, 0.0, 0.7812, 0.0625, 0.75, 0.0625, 0.7812, 0.4375, 0.7812, 0.5, 0.75, 0.5, 0.75, 0.4375, 0.7812, 0.375, 0.7812, 0.4375, 0.75, 0.4375, 0.75, 0.375, 0.7812, 0.3125, 0.7812, 0.375, 0.75, 0.375, 0.75, 0.3125, 0.7812, 0.25, 0.7812, 0.3125, 0.75, 0.3125, 0.75, 0.25, 0.7812, 0.1875, 0.7812, 0.25, 0.75, 0.25, 0.75, 0.1875, 0.7812, 0.125, 0.7812, 0.1875, 0.75, 0.1875, 0.75, 0.125])
me_sphere.materials.append(mat_lamp)
me_sphere.use_remesh_fix_poles = True
me_sphere.use_remesh_preserve_attributes = False
me_sphere.use_mirror_vertex_groups = False
me_sphere.update()

# ---- objects
ob_light = bpy.data.objects.new('Light', light_light)
ob_camera = bpy.data.objects.new('Camera', cam_camera)
ob_reference = bpy.data.objects.new('Reference', None)
ob_room = bpy.data.objects.new('Room', me_cube)
ob_ceiling_light = bpy.data.objects.new('Ceiling Light', me_sphere)

# ---- transforms, parenting, visibility, modifiers, constraints
ob_light.location = (4.076, 1.005, 5.904)
ob_light.rotation_euler = (0.6503, 0.05522, 1.866)
ob_light.lock_rotations_4d = False
ob_light.empty_display_type = 'ARROWS'
ob_light.color = (0.0, 0.0, 0.0, 0.0)
ob_light.lineart.crease_threshold = 0.0
ob_camera.location = (7.359, -6.926, 4.958)
ob_camera.rotation_euler = (1.109, 0.0, 0.8149)
ob_camera.lock_rotations_4d = False
ob_camera.empty_display_type = 'ARROWS'
ob_camera.color = (0.0, 0.0, 0.0, 0.0)
ob_camera.display_type = 'WIRE'
ob_camera.lineart.crease_threshold = 0.0
ob_reference.location = (0.0, 4.744, 0.0)
ob_reference.rotation_euler = (1.571, -0.0, 0.0)
ob_reference.empty_display_type = 'IMAGE'
ob_reference.empty_display_size = 5.0
ob_reference.empty_image_offset = (-0.5, 0.0)
ob_reference.use_empty_image_alpha = True
ob_reference.lineart.crease_threshold = 0.0
ob_room.location = (0.02542, -0.046, 0.0)
ob_room.scale = (0.77, 0.77, 0.77)
ob_room.lock_rotations_4d = False
ob_room.empty_display_type = 'ARROWS'
ob_room.lineart.crease_threshold = 0.0
ob_ceiling_light.parent = ob_room
ob_ceiling_light.matrix_parent_inverse = Matrix(((1.299, -0.0, -0.0, -0.03302), (-0.0, 1.299, 0.0, 0.05974), (-0.0, -0.0, 1.299, -0.5496), (-0.0, 0.0, -0.0, 1.0)))
ob_ceiling_light.location = (-0.05436, 0.246, 3.257)
ob_ceiling_light.scale = (0.77, 0.77, 0.77)
ob_ceiling_light.lineart.crease_threshold = 0.0

# ---- collection membership
col_collection.objects.link(ob_light)
col_collection.objects.link(ob_camera)
col_collection.objects.link(ob_reference)
col_room.objects.link(ob_room)
col_room.objects.link(ob_ceiling_light)

# ---- scene / render settings (as saved in the file)
scene.camera = ob_camera
scene.frame_start = 1; scene.frame_end = 250; scene.frame_set(1)
scene.render.engine = 'BLENDER_EEVEE_NEXT'
scene.render.image_settings.file_format = 'FFMPEG'
scene.render.image_settings.color_mode = 'RGB'
scene.render.fps = 30
scene.cycles.use_denoising = False
scene.cycles.samples = 128
scene.cycles.sampling_pattern = 'TABULATED_SOBOL'
scene.cycles.use_adaptive_sampling = False
scene.cycles.use_light_tree = False
scene.view_settings.view_transform = 'Filmic'
bpy.context.view_layer.update()
